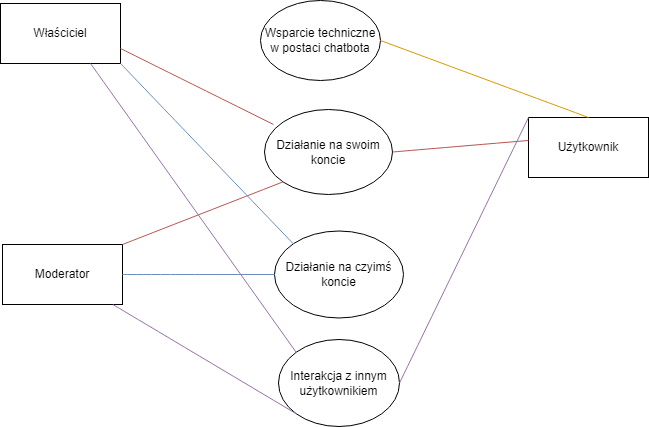

The diagram above was exported from draw.io. Its source (the exported page's mxGraphModel, read from the mxfile embedded in the PNG):
<mxGraphModel dx="1112" dy="1220" grid="0" gridSize="10" guides="1" tooltips="1" connect="1" arrows="1" fold="1" page="0" pageScale="1" pageWidth="827" pageHeight="1169" math="0" shadow="0">
  <root>
    <mxCell id="0" />
    <mxCell id="1" parent="0" />
    <mxCell id="bEhMEIOQJba9DNp2fzeX-1" value="Właściciel" style="rounded=0;whiteSpace=wrap;html=1;" vertex="1" parent="1">
      <mxGeometry x="-117" y="-74" width="120" height="60" as="geometry" />
    </mxCell>
    <mxCell id="bEhMEIOQJba9DNp2fzeX-2" value="Moderator" style="rounded=0;whiteSpace=wrap;html=1;" vertex="1" parent="1">
      <mxGeometry x="-115" y="167" width="120" height="60" as="geometry" />
    </mxCell>
    <mxCell id="bEhMEIOQJba9DNp2fzeX-3" value="Użytkownik" style="rounded=0;whiteSpace=wrap;html=1;" vertex="1" parent="1">
      <mxGeometry x="411" y="40" width="120" height="60" as="geometry" />
    </mxCell>
    <mxCell id="bEhMEIOQJba9DNp2fzeX-4" value="Działanie na swoim koncie" style="ellipse;whiteSpace=wrap;html=1;" vertex="1" parent="1">
      <mxGeometry x="147" y="32" width="128" height="85" as="geometry" />
    </mxCell>
    <mxCell id="bEhMEIOQJba9DNp2fzeX-5" value="" style="endArrow=none;html=1;rounded=0;fontSize=12;startSize=8;endSize=8;curved=1;exitX=1;exitY=0.75;exitDx=0;exitDy=0;entryX=0.07;entryY=0.176;entryDx=0;entryDy=0;entryPerimeter=0;fillColor=#f8cecc;strokeColor=#b85450;" edge="1" parent="1" source="bEhMEIOQJba9DNp2fzeX-1" target="bEhMEIOQJba9DNp2fzeX-4">
      <mxGeometry width="50" height="50" relative="1" as="geometry">
        <mxPoint x="175" y="225" as="sourcePoint" />
        <mxPoint x="119" y="75" as="targetPoint" />
      </mxGeometry>
    </mxCell>
    <mxCell id="bEhMEIOQJba9DNp2fzeX-6" style="edgeStyle=none;curved=1;rounded=0;orthogonalLoop=1;jettySize=auto;html=1;entryX=0;entryY=0;entryDx=0;entryDy=0;fontSize=12;startSize=8;endSize=8;" edge="1" parent="1" source="bEhMEIOQJba9DNp2fzeX-4" target="bEhMEIOQJba9DNp2fzeX-4">
      <mxGeometry relative="1" as="geometry" />
    </mxCell>
    <mxCell id="bEhMEIOQJba9DNp2fzeX-7" value="" style="endArrow=none;html=1;rounded=0;fontSize=12;startSize=8;endSize=8;curved=1;exitX=1;exitY=0;exitDx=0;exitDy=0;entryX=0;entryY=1;entryDx=0;entryDy=0;fillColor=#f8cecc;strokeColor=#b85450;" edge="1" parent="1" source="bEhMEIOQJba9DNp2fzeX-2" target="bEhMEIOQJba9DNp2fzeX-4">
      <mxGeometry width="50" height="50" relative="1" as="geometry">
        <mxPoint x="175" y="225" as="sourcePoint" />
        <mxPoint x="225" y="175" as="targetPoint" />
      </mxGeometry>
    </mxCell>
    <mxCell id="bEhMEIOQJba9DNp2fzeX-8" value="" style="endArrow=none;html=1;rounded=0;fontSize=12;startSize=8;endSize=8;curved=1;entryX=0;entryY=0.383;entryDx=0;entryDy=0;entryPerimeter=0;exitX=1;exitY=0.5;exitDx=0;exitDy=0;fillColor=#f8cecc;strokeColor=#b85450;" edge="1" parent="1" source="bEhMEIOQJba9DNp2fzeX-4" target="bEhMEIOQJba9DNp2fzeX-3">
      <mxGeometry width="50" height="50" relative="1" as="geometry">
        <mxPoint x="175" y="225" as="sourcePoint" />
        <mxPoint x="225" y="175" as="targetPoint" />
      </mxGeometry>
    </mxCell>
    <mxCell id="bEhMEIOQJba9DNp2fzeX-9" value="Działanie na czyimś koncie" style="ellipse;whiteSpace=wrap;html=1;" vertex="1" parent="1">
      <mxGeometry x="157" y="153.5" width="129" height="87" as="geometry" />
    </mxCell>
    <mxCell id="bEhMEIOQJba9DNp2fzeX-12" value="" style="endArrow=none;html=1;rounded=0;fontSize=12;startSize=8;endSize=8;curved=1;exitX=1;exitY=1;exitDx=0;exitDy=0;entryX=0;entryY=0;entryDx=0;entryDy=0;fillColor=#dae8fc;strokeColor=#6c8ebf;" edge="1" parent="1" source="bEhMEIOQJba9DNp2fzeX-1" target="bEhMEIOQJba9DNp2fzeX-9">
      <mxGeometry width="50" height="50" relative="1" as="geometry">
        <mxPoint x="175" y="225" as="sourcePoint" />
        <mxPoint x="225" y="175" as="targetPoint" />
      </mxGeometry>
    </mxCell>
    <mxCell id="bEhMEIOQJba9DNp2fzeX-14" value="" style="endArrow=none;html=1;rounded=0;fontSize=12;startSize=8;endSize=8;curved=1;exitX=1;exitY=0.5;exitDx=0;exitDy=0;fillColor=#dae8fc;strokeColor=#6c8ebf;" edge="1" parent="1" source="bEhMEIOQJba9DNp2fzeX-2" target="bEhMEIOQJba9DNp2fzeX-9">
      <mxGeometry width="50" height="50" relative="1" as="geometry">
        <mxPoint x="175" y="225" as="sourcePoint" />
        <mxPoint x="225" y="175" as="targetPoint" />
      </mxGeometry>
    </mxCell>
    <mxCell id="bEhMEIOQJba9DNp2fzeX-15" value="Interakcja z innym użytkownikiem" style="ellipse;whiteSpace=wrap;html=1;" vertex="1" parent="1">
      <mxGeometry x="161" y="262" width="121" height="87" as="geometry" />
    </mxCell>
    <mxCell id="bEhMEIOQJba9DNp2fzeX-16" value="" style="endArrow=none;html=1;rounded=0;fontSize=12;startSize=8;endSize=8;curved=1;exitX=1;exitY=0.5;exitDx=0;exitDy=0;entryX=0;entryY=0;entryDx=0;entryDy=0;fillColor=#e1d5e7;strokeColor=#9673a6;" edge="1" parent="1" source="bEhMEIOQJba9DNp2fzeX-15" target="bEhMEIOQJba9DNp2fzeX-3">
      <mxGeometry width="50" height="50" relative="1" as="geometry">
        <mxPoint x="354" y="-27" as="sourcePoint" />
        <mxPoint x="404" y="-77" as="targetPoint" />
      </mxGeometry>
    </mxCell>
    <mxCell id="bEhMEIOQJba9DNp2fzeX-17" value="" style="endArrow=none;html=1;rounded=0;fontSize=12;startSize=8;endSize=8;curved=1;entryX=0;entryY=1;entryDx=0;entryDy=0;fillColor=#e1d5e7;strokeColor=#9673a6;" edge="1" parent="1" source="bEhMEIOQJba9DNp2fzeX-2" target="bEhMEIOQJba9DNp2fzeX-15">
      <mxGeometry width="50" height="50" relative="1" as="geometry">
        <mxPoint x="-60" y="130" as="sourcePoint" />
        <mxPoint x="-10" y="80" as="targetPoint" />
      </mxGeometry>
    </mxCell>
    <mxCell id="bEhMEIOQJba9DNp2fzeX-18" style="edgeStyle=none;curved=1;rounded=0;orthogonalLoop=1;jettySize=auto;html=1;exitX=0.75;exitY=0;exitDx=0;exitDy=0;fontSize=12;startSize=8;endSize=8;" edge="1" parent="1" source="bEhMEIOQJba9DNp2fzeX-2" target="bEhMEIOQJba9DNp2fzeX-2">
      <mxGeometry relative="1" as="geometry" />
    </mxCell>
    <mxCell id="bEhMEIOQJba9DNp2fzeX-19" value="" style="endArrow=none;html=1;rounded=0;fontSize=12;startSize=8;endSize=8;curved=1;exitX=0.75;exitY=1;exitDx=0;exitDy=0;entryX=0;entryY=0;entryDx=0;entryDy=0;fillColor=#e1d5e7;strokeColor=#9673a6;" edge="1" parent="1" source="bEhMEIOQJba9DNp2fzeX-1" target="bEhMEIOQJba9DNp2fzeX-15">
      <mxGeometry width="50" height="50" relative="1" as="geometry">
        <mxPoint x="175" y="225" as="sourcePoint" />
        <mxPoint x="225" y="175" as="targetPoint" />
      </mxGeometry>
    </mxCell>
    <mxCell id="bEhMEIOQJba9DNp2fzeX-20" value="Wsparcie techniczne w postaci chatbota" style="ellipse;whiteSpace=wrap;html=1;" vertex="1" parent="1">
      <mxGeometry x="143" y="-77" width="120" height="80" as="geometry" />
    </mxCell>
    <mxCell id="bEhMEIOQJba9DNp2fzeX-21" value="" style="endArrow=none;html=1;rounded=0;fontSize=12;startSize=8;endSize=8;curved=1;entryX=1;entryY=0.5;entryDx=0;entryDy=0;exitX=0.5;exitY=0;exitDx=0;exitDy=0;fillColor=#ffe6cc;strokeColor=#d79b00;" edge="1" parent="1" source="bEhMEIOQJba9DNp2fzeX-3" target="bEhMEIOQJba9DNp2fzeX-20">
      <mxGeometry width="50" height="50" relative="1" as="geometry">
        <mxPoint x="175" y="225" as="sourcePoint" />
        <mxPoint x="225" y="175" as="targetPoint" />
      </mxGeometry>
    </mxCell>
  </root>
</mxGraphModel>